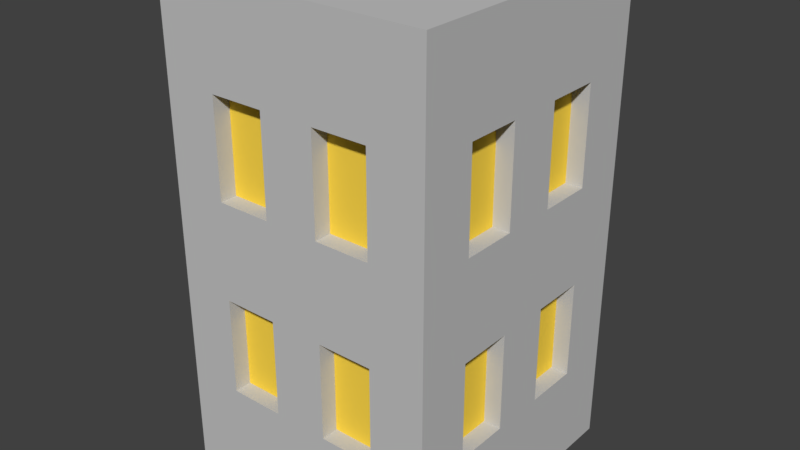 # Source: Office.blend  (saved by Blender 2.79.0; exported with 4.5.12 LTS)
import bpy
from mathutils import Matrix  # noqa: F401  (used for matrix-valued properties, if any)

bpy.ops.wm.read_factory_settings(use_empty=True)
scene = bpy.context.scene
scene.name = 'Scene'

# ---- collections
col_collection_1 = bpy.data.collections.new('Collection 1'); scene.collection.children.link(col_collection_1)

# ---- materials (node trees are filled in below, after node groups)
mat_gray = bpy.data.materials.new('Gray')
mat_gray.alpha_threshold = 0.0
mat_gray.use_transparent_shadow = False
mat_gray.diffuse_color = (0.5596, 0.5596, 0.5596, 1.0)
mat_gray.roughness = 0.5
mat_light = bpy.data.materials.new('Light')
mat_light.alpha_threshold = 0.0
mat_light.use_transparent_shadow = False
mat_light.diffuse_color = (1.0, 0.6923, 0.06949, 1.0)
mat_light.roughness = 0.5

# ---- material node trees

# ---- world
world_world = bpy.data.worlds.new('World'); scene.world = world_world
world_world.color = (0.05088, 0.05088, 0.05088)
world_world.use_sun_shadow = False
world_world.sun_shadow_jitter_overblur = 0.0
world_world.cycles.sampling_method = 'MANUAL'

# ---- meshes
me_cube = bpy.data.meshes.new('Cube')
me_cube.from_pydata([(-1.0, 4.371e-08, 0.5667), (-1.0, 3.529, 0.5667), (-1.0, -4.371e-08, -0.5667), (-1.0, 3.529, -0.5667), (1.0, 4.371e-08, 0.5667), (1.0, 3.529, 0.5667), (1.0, -4.371e-08, -0.5667), (1.0, 3.529, -0.5667), (-1.0, -2.623e-08, -0.34), (-1.0, -8.742e-09, -0.1133), (-1.0, 8.742e-09, 0.1133), (-1.0, 2.623e-08, 0.34), (-1.0, 0.7059, 0.5667), (-1.0, 1.412, 0.5667), (-1.0, 2.118, 0.5667), (-1.0, 2.824, 0.5667), (-1.0, 3.529, 0.34), (-1.0, 3.529, 0.1133), (-1.0, 3.529, -0.1133), (-1.0, 3.529, -0.34), (-1.0, 2.824, -0.5667), (-1.0, 2.118, -0.5667), (-1.0, 1.412, -0.5667), (-1.0, 0.7059, -0.5667), (0.6, -4.371e-08, -0.5667), (0.2, -4.371e-08, -0.5667), (-0.2, -4.371e-08, -0.5667), (-0.6, -4.371e-08, -0.5667), (-0.6, 3.529, -0.5667), (-0.2, 3.529, -0.5667), (0.2, 3.529, -0.5667), (0.6, 3.529, -0.5667), (1.0, 2.824, -0.5667), (1.0, 2.118, -0.5667), (1.0, 1.412, -0.5667), (1.0, 0.7059, -0.5667), (1.0, 2.623e-08, 0.34), (1.0, 8.742e-09, 0.1133), (1.0, -8.742e-09, -0.1133), (1.0, -2.623e-08, -0.34), (1.0, 3.529, -0.34), (1.0, 3.529, -0.1133), (1.0, 3.529, 0.1133), (1.0, 3.529, 0.34), (1.0, 2.824, 0.5667), (1.0, 2.118, 0.5667), (1.0, 1.412, 0.5667), (1.0, 0.7059, 0.5667), (-0.6, 4.371e-08, 0.5667), (-0.2, 4.371e-08, 0.5667), (0.2, 4.371e-08, 0.5667), (0.6, 4.371e-08, 0.5667), (0.6, 3.529, 0.5667), (0.2, 3.529, 0.5667), (-0.2, 3.529, 0.5667), (-0.6, 3.529, 0.5667), (0.6, 3.529, -0.34), (0.6, 3.529, -0.1133), (0.6, 3.529, 0.1133), (0.6, 3.529, 0.34), (0.2, 3.529, -0.34), (0.2, 3.529, -0.1133), (0.2, 3.529, 0.1133), (0.2, 3.529, 0.34), (-0.2, 3.529, -0.34), (-0.2, 3.529, -0.1133), (-0.2, 3.529, 0.1133), (-0.2, 3.529, 0.34), (-0.6, 3.529, -0.34), (-0.6, 3.529, -0.1133), (-0.6, 3.529, 0.1133), (-0.6, 3.529, 0.34), (-0.6, -2.623e-08, -0.34), (-0.6, -8.742e-09, -0.1133), (-0.6, 8.742e-09, 0.1133), (-0.6, 2.623e-08, 0.34), (-0.2, -2.623e-08, -0.34), (-0.2, -8.742e-09, -0.1133), (-0.2, 8.742e-09, 0.1133), (-0.2, 2.623e-08, 0.34), (0.2, -2.623e-08, -0.34), (0.2, -8.742e-09, -0.1133), (0.2, 8.742e-09, 0.1133), (0.2, 2.623e-08, 0.34), (0.6, -2.623e-08, -0.34), (0.6, -8.742e-09, -0.1133), (0.6, 8.742e-09, 0.1133), (0.6, 2.623e-08, 0.34), (0.6, 0.7059, 0.5667), (0.2, 0.7059, 0.5667), (-0.2, 0.7059, 0.5667), (-0.6, 0.7059, 0.5667), (0.6, 1.412, 0.5667), (0.2, 1.412, 0.5667), (-0.2, 1.412, 0.5667), (-0.6, 1.412, 0.5667), (0.6, 2.118, 0.5667), (0.2, 2.118, 0.5667), (-0.2, 2.118, 0.5667), (-0.6, 2.118, 0.5667), (0.6, 2.824, 0.5667), (0.2, 2.824, 0.5667), (-0.2, 2.824, 0.5667), (-0.6, 2.824, 0.5667), (1.0, 0.7059, -0.34), (1.0, 0.7059, -0.1133), (1.0, 0.7059, 0.1133), (1.0, 0.7059, 0.34), (1.0, 1.412, -0.34), (1.0, 1.412, -0.1133), (1.0, 1.412, 0.1133), (1.0, 1.412, 0.34), (1.0, 2.118, -0.34), (1.0, 2.118, -0.1133), (1.0, 2.118, 0.1133), (1.0, 2.118, 0.34), (1.0, 2.824, -0.34), (1.0, 2.824, -0.1133), (1.0, 2.824, 0.1133), (1.0, 2.824, 0.34), (-0.6, 0.7059, -0.5667), (-0.2, 0.7059, -0.5667), (0.2, 0.7059, -0.5667), (0.6, 0.7059, -0.5667), (-0.6, 1.412, -0.5667), (-0.2, 1.412, -0.5667), (0.2, 1.412, -0.5667), (0.6, 1.412, -0.5667), (-0.6, 2.118, -0.5667), (-0.2, 2.118, -0.5667), (0.2, 2.118, -0.5667), (0.6, 2.118, -0.5667), (-0.6, 2.824, -0.5667), (-0.2, 2.824, -0.5667), (0.2, 2.824, -0.5667), (0.6, 2.824, -0.5667), (-1.0, 0.7059, 0.34), (-1.0, 0.7059, 0.1133), (-1.0, 0.7059, -0.1133), (-1.0, 0.7059, -0.34), (-1.0, 1.412, 0.34), (-1.0, 1.412, 0.1133), (-1.0, 1.412, -0.1133), (-1.0, 1.412, -0.34), (-1.0, 2.118, 0.34), (-1.0, 2.118, 0.1133), (-1.0, 2.118, -0.1133), (-1.0, 2.118, -0.34), (-1.0, 2.824, 0.34), (-1.0, 2.824, 0.1133), (-1.0, 2.824, -0.1133), (-1.0, 2.824, -0.34), (0.6, 0.7059, 0.496), (0.2, 0.7059, 0.496), (-0.2, 0.7059, 0.496), (-0.6, 0.7059, 0.496), (0.6, 1.412, 0.496), (0.2, 1.412, 0.496), (-0.2, 1.412, 0.496), (-0.6, 1.412, 0.496), (0.6, 2.118, 0.496), (0.2, 2.118, 0.496), (-0.2, 2.118, 0.496), (-0.6, 2.118, 0.496), (0.6, 2.824, 0.496), (0.2, 2.824, 0.496), (-0.2, 2.824, 0.496), (-0.6, 2.824, 0.496), (0.8753, 0.7059, -0.34), (0.8753, 0.7059, -0.1133), (0.8753, 0.7059, 0.1133), (0.8753, 0.7059, 0.34), (0.8753, 1.412, -0.34), (0.8753, 1.412, -0.1133), (0.8753, 1.412, 0.1133), (0.8753, 1.412, 0.34), (0.8753, 2.118, -0.34), (0.8753, 2.118, -0.1133), (0.8753, 2.118, 0.1133), (0.8753, 2.118, 0.34), (0.8753, 2.824, -0.34), (0.8753, 2.824, -0.1133), (0.8753, 2.824, 0.1133), (0.8753, 2.824, 0.34), (-0.6, 0.7059, -0.496), (-0.2, 0.7059, -0.496), (0.2, 0.7059, -0.496), (0.6, 0.7059, -0.496), (-0.6, 1.412, -0.496), (-0.2, 1.412, -0.496), (0.2, 1.412, -0.496), (0.6, 1.412, -0.496), (-0.6, 2.118, -0.496), (-0.2, 2.118, -0.496), (0.2, 2.118, -0.496), (0.6, 2.118, -0.496), (-0.6, 2.824, -0.496), (-0.2, 2.824, -0.496), (0.2, 2.824, -0.496), (0.6, 2.824, -0.496), (-0.8753, 0.7059, 0.34), (-0.8753, 0.7059, 0.1133), (-0.8753, 0.7059, -0.1133), (-0.8753, 0.7059, -0.34), (-0.8753, 1.412, 0.34), (-0.8753, 1.412, 0.1133), (-0.8753, 1.412, -0.1133), (-0.8753, 1.412, -0.34), (-0.8753, 2.118, 0.34), (-0.8753, 2.118, 0.1133), (-0.8753, 2.118, -0.1133), (-0.8753, 2.118, -0.34), (-0.8753, 2.824, 0.34), (-0.8753, 2.824, 0.1133), (-0.8753, 2.824, -0.1133), (-0.8753, 2.824, -0.34)], [], [(151, 19, 3, 20), (135, 31, 7, 32), (119, 43, 5, 44), (103, 55, 1, 15), (87, 36, 4, 51), (71, 16, 1, 55), (43, 59, 52, 5), (59, 63, 53, 52), (63, 67, 54, 53), (67, 71, 55, 54), (7, 31, 56, 40), (40, 56, 57, 41), (41, 57, 58, 42), (42, 58, 59, 43), (31, 30, 60, 56), (56, 60, 61, 57), (57, 61, 62, 58), (58, 62, 63, 59), (30, 29, 64, 60), (60, 64, 65, 61), (61, 65, 66, 62), (62, 66, 67, 63), (29, 28, 68, 64), (64, 68, 69, 65), (65, 69, 70, 66), (66, 70, 71, 67), (28, 3, 19, 68), (68, 19, 18, 69), (69, 18, 17, 70), (70, 17, 16, 71), (11, 75, 48, 0), (75, 79, 49, 48), (79, 83, 50, 49), (83, 87, 51, 50), (2, 27, 72, 8), (8, 72, 73, 9), (9, 73, 74, 10), (10, 74, 75, 11), (27, 26, 76, 72), (72, 76, 77, 73), (73, 77, 78, 74), (74, 78, 79, 75), (26, 25, 80, 76), (76, 80, 81, 77), (77, 81, 82, 78), (78, 82, 83, 79), (25, 24, 84, 80), (80, 84, 85, 81), (81, 85, 86, 82), (82, 86, 87, 83), (24, 6, 39, 84), (84, 39, 38, 85), (85, 38, 37, 86), (86, 37, 36, 87), (48, 91, 12, 0), (91, 95, 13, 12), (95, 99, 14, 13), (99, 103, 15, 14), (4, 47, 88, 51), (51, 88, 89, 50), (50, 89, 90, 49), (49, 90, 91, 48), (47, 46, 92, 88), (113, 112, 176, 177), (89, 93, 94, 90), (120, 124, 188, 184), (46, 45, 96, 92), (92, 96, 97, 93), (93, 97, 98, 94), (94, 98, 99, 95), (45, 44, 100, 96), (93, 89, 153, 157), (97, 101, 102, 98), (142, 143, 207, 206), (44, 5, 52, 100), (100, 52, 53, 101), (101, 53, 54, 102), (102, 54, 55, 103), (36, 107, 47, 4), (107, 111, 46, 47), (111, 115, 45, 46), (115, 119, 44, 45), (6, 35, 104, 39), (39, 104, 105, 38), (38, 105, 106, 37), (37, 106, 107, 36), (35, 34, 108, 104), (88, 92, 156, 152), (105, 109, 110, 106), (151, 147, 211, 215), (34, 33, 112, 108), (108, 112, 113, 109), (109, 113, 114, 110), (110, 114, 115, 111), (33, 32, 116, 112), (146, 150, 214, 210), (113, 117, 118, 114), (110, 111, 175, 174), (32, 7, 40, 116), (116, 40, 41, 117), (117, 41, 42, 118), (118, 42, 43, 119), (24, 123, 35, 6), (123, 127, 34, 35), (127, 131, 33, 34), (131, 135, 32, 33), (2, 23, 120, 27), (27, 120, 121, 26), (26, 121, 122, 25), (25, 122, 123, 24), (23, 22, 124, 120), (119, 115, 179, 183), (121, 125, 126, 122), (140, 141, 205, 204), (22, 21, 128, 124), (124, 128, 129, 125), (125, 129, 130, 126), (126, 130, 131, 127), (21, 20, 132, 128), (149, 145, 209, 213), (129, 133, 134, 130), (114, 118, 182, 178), (20, 3, 28, 132), (132, 28, 29, 133), (133, 29, 30, 134), (134, 30, 31, 135), (8, 139, 23, 2), (139, 143, 22, 23), (143, 147, 21, 22), (147, 151, 20, 21), (0, 12, 136, 11), (11, 136, 137, 10), (10, 137, 138, 9), (9, 138, 139, 8), (12, 13, 140, 136), (144, 148, 212, 208), (137, 141, 142, 138), (108, 109, 173, 172), (13, 14, 144, 140), (140, 144, 145, 141), (141, 145, 146, 142), (142, 146, 147, 143), (14, 15, 148, 144), (117, 113, 177, 181), (145, 149, 150, 146), (134, 135, 199, 198), (15, 1, 16, 148), (148, 16, 17, 149), (149, 17, 18, 150), (150, 18, 19, 151), (152, 156, 157, 153), (154, 158, 159, 155), (160, 164, 165, 161), (162, 166, 167, 163), (168, 172, 173, 169), (170, 174, 175, 171), (176, 180, 181, 177), (178, 182, 183, 179), (184, 188, 189, 185), (186, 190, 191, 187), (192, 196, 197, 193), (194, 198, 199, 195), (200, 204, 205, 201), (202, 206, 207, 203), (208, 212, 213, 209), (210, 214, 215, 211), (90, 94, 158, 154), (125, 121, 185, 189), (95, 91, 155, 159), (145, 144, 208, 209), (122, 126, 190, 186), (115, 114, 178, 179), (89, 88, 152, 153), (127, 123, 187, 191), (147, 146, 210, 211), (121, 120, 184, 185), (91, 90, 154, 155), (116, 117, 181, 180), (123, 122, 186, 187), (96, 100, 164, 160), (148, 149, 213, 212), (118, 119, 183, 182), (101, 97, 161, 165), (92, 93, 157, 156), (128, 132, 196, 192), (98, 102, 166, 162), (150, 151, 215, 214), (133, 129, 193, 197), (124, 125, 189, 188), (103, 99, 163, 167), (94, 95, 159, 158), (130, 134, 198, 194), (135, 131, 195, 199), (126, 127, 191, 190), (104, 108, 172, 168), (97, 96, 160, 161), (109, 105, 169, 173), (136, 140, 204, 200), (129, 128, 192, 193), (106, 110, 174, 170), (141, 137, 201, 205), (99, 98, 162, 163), (111, 107, 171, 175), (138, 142, 206, 202), (131, 130, 194, 195), (105, 104, 168, 169), (143, 139, 203, 207), (100, 101, 165, 164), (137, 136, 200, 201), (107, 106, 170, 171), (132, 133, 197, 196), (102, 103, 167, 166), (139, 138, 202, 203), (112, 116, 180, 176)])
me_cube.polygons.foreach_set('material_index', [0, 0, 0, 0, 0, 0, 0, 0, 0, 0, 0, 0, 0, 0, 0, 0, 0, 0, 0, 0, 0, 0, 0, 0, 0, 0, 0, 0, 0, 0, 0, 0, 0, 0, 0, 0, 0, 0, 0, 0, 0, 0, 0, 0, 0, 0, 0, 0, 0, 0, 0, 0, 0, 0, 0, 0, 0, 0, 0, 0, 0, 0, 0, 0, 0, 0, 0, 0, 0, 0, 0, 0, 0, 0, 0, 0, 0, 0, 0, 0, 0, 0, 0, 0, 0, 0, 0, 0, 0, 0, 0, 0, 0, 0, 0, 0, 0, 0, 0, 0, 0, 0, 0, 0, 0, 0, 0, 0, 0, 0, 0, 0, 0, 0, 0, 0, 0, 0, 0, 0, 0, 0, 0, 0, 0, 0, 0, 0, 0, 0, 0, 0, 0, 0, 0, 0, 0, 0, 0, 0, 0, 0, 0, 0, 0, 0, 0, 0, 0, 0, 1, 1, 1, 1, 1, 1, 1, 1, 1, 1, 1, 1, 1, 1, 1, 1, 0, 0, 0, 0, 0, 0, 0, 0, 0, 0, 0, 0, 0, 0, 0, 0, 0, 0, 0, 0, 0, 0, 0, 0, 0, 0, 0, 0, 0, 0, 0, 0, 0, 0, 0, 0, 0, 0, 0, 0, 0, 0, 0, 0, 0, 0, 0, 0])
me_cube.materials.append(mat_gray)
me_cube.materials.append(mat_light)
me_cube.use_remesh_preserve_volume = False
me_cube.use_remesh_preserve_attributes = False
me_cube.use_mirror_vertex_groups = False
me_cube.update()

# ---- objects
ob_cube_001 = bpy.data.objects.new('Cube.001', me_cube)

# ---- transforms, parenting, visibility, modifiers, constraints
ob_cube_001.location = (0.0, 0.0, 0.0)
ob_cube_001.rotation_euler = (1.571, -0.0, 0.0)
ob_cube_001.scale = (17.0, 17.0, 30.0)
ob_cube_001.lineart.crease_threshold = 0.0

# ---- collection membership
col_collection_1.objects.link(ob_cube_001)

# ---- scene / render settings (as saved in the file)
scene.frame_start = 1; scene.frame_end = 250; scene.frame_set(1)
scene.render.engine = 'BLENDER_EEVEE_NEXT'
scene.render.resolution_percentage = 50
scene.render.dither_intensity = 0.0
scene.cycles.use_denoising = False
scene.cycles.samples = 128
scene.cycles.sampling_pattern = 'TABULATED_SOBOL'
scene.cycles.use_adaptive_sampling = False
scene.cycles.use_light_tree = False
scene.cycles.blur_glossy = 0.0
scene.cycles.sample_clamp_indirect = 0.0
scene.view_settings.view_transform = 'Standard'
bpy.context.view_layer.update()

# ---- added for rendering (the .blend has no active camera and no usable light): camera, sun
cam_auto = bpy.data.cameras.new('AutoCamera')
cam_auto.lens = 50.0
cam_auto.sensor_width = 36.0
cam_auto.clip_end = 1248.5
ob_auto_camera = bpy.data.objects.new('AutoCamera', cam_auto)
scene.collection.objects.link(ob_auto_camera)
ob_auto_camera.location = (71.1401, -85.3681, 86.9121)
ob_auto_camera.rotation_euler = (1.09748, -7.21219e-08, 0.694738)
scene.camera = ob_auto_camera
light_auto_sun = bpy.data.lights.new('AutoSun', 'SUN')
light_auto_sun.energy = 3.0
light_auto_sun.angle = 0.0523599
ob_auto_sun = bpy.data.objects.new('AutoSun', light_auto_sun)
scene.collection.objects.link(ob_auto_sun)
ob_auto_sun.rotation_euler = (0.872665, 0.174533, 0.523599)
bpy.context.view_layer.update()
